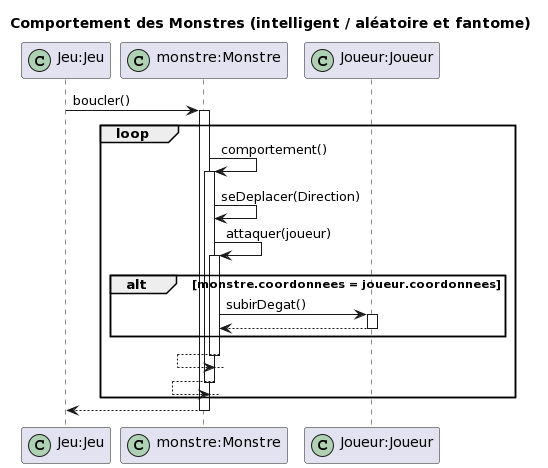

The diagram above was rendered by PlantUML. Its source (embedded in the PNG):
@startuml
title Comportement des Monstres (intelligent / aléatoire et fantome)
participant "Jeu:Jeu" as jeu << (C,#ADD1B2) >>
participant "monstre:Monstre" as monstre << (C,#ADD1B2) >>
participant "Joueur:Joueur" as joueur << (C,#ADD1B2) >>

jeu -> monstre : boucler()
loop
activate monstre
monstre -> monstre: comportement()
activate monstre
monstre -> monstre: seDeplacer(Direction)


monstre -> monstre: attaquer(joueur)
activate monstre
alt monstre.coordonnees = joueur.coordonnees
monstre -> joueur: subirDegat()
activate joueur
monstre <-- joueur
deactivate joueur
end
monstre <-- monstre
deactivate monstre
monstre <-- monstre
deactivate monstre
end
jeu <-- monstre
deactivate monstre
@enduml